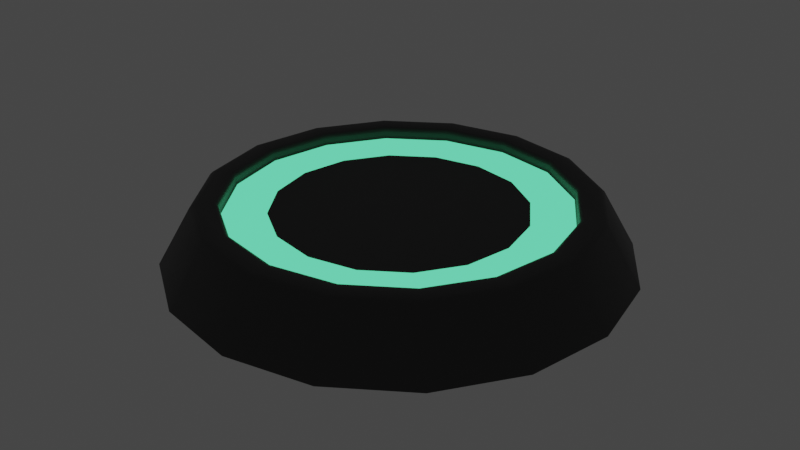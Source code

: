 # Source: JumpPad.blend  (saved by Blender 2.90.8; exported with 4.5.12 LTS)
import bpy
from mathutils import Matrix  # noqa: F401  (used for matrix-valued properties, if any)

bpy.ops.wm.read_factory_settings(use_empty=True)
scene = bpy.context.scene
scene.name = 'Scene'

# ---- collections
col_collection = bpy.data.collections.new('Collection'); scene.collection.children.link(col_collection)

# ---- materials (node trees are filled in below, after node groups)
mat_greenglow = bpy.data.materials.new('GreenGlow')
mat_greenglow.alpha_threshold = 0.0
mat_greenglow.use_transparent_shadow = False
mat_greenglow.line_color = (0.0, 0.0, 0.0, 1.0)
mat_black = bpy.data.materials.new('Black')
mat_black.use_transparent_shadow = False

# ---- material node trees
mat_greenglow.use_nodes = True; mat_greenglow.node_tree.nodes.clear()
_N = mat_greenglow.node_tree.nodes; _L = mat_greenglow.node_tree.links
n0 = _N.new('ShaderNodeOutputMaterial'); n0.name = 'Material Output'; n0.location = (300, 300)
n1 = _N.new('ShaderNodeEmission'); n1.name = 'Emission'; n1.location = (10, 300)
n1.inputs[0].default_value = (0.1294, 1.0, 0.4916, 1.0)
_L.new(n1.outputs[0], n0.inputs[0])
n0.is_active_output = True
mat_black.use_nodes = True; mat_black.node_tree.nodes.clear()
_N = mat_black.node_tree.nodes; _L = mat_black.node_tree.links
n0 = _N.new('ShaderNodeBsdfPrincipled'); n0.name = 'Principled BSDF'; n0.location = (10, 300)
n0.distribution = 'GGX'
n0.subsurface_method = 'BURLEY'
n0.inputs[0].default_value = (0.04721, 0.04721, 0.04721, 1.0)
n0.inputs[3].default_value = 1.45
n0.inputs[27].default_value = (0.0, 0.0, 0.0, 1.0)
n0.inputs[28].default_value = 1.0
n1 = _N.new('ShaderNodeOutputMaterial'); n1.name = 'Material Output'; n1.location = (300, 300)
_L.new(n0.outputs[0], n1.inputs[0])
n1.is_active_output = True

# ---- world
world_world = bpy.data.worlds.new('World'); scene.world = world_world
world_world.use_nodes = True; world_world.node_tree.nodes.clear()
_N = world_world.node_tree.nodes; _L = world_world.node_tree.links
n0 = _N.new('ShaderNodeOutputWorld'); n0.name = 'World Output'; n0.location = (300, 300)
n1 = _N.new('ShaderNodeBackground'); n1.name = 'Background'; n1.location = (10, 300)
n1.inputs[0].default_value = (0.05088, 0.05088, 0.05088, 1.0)
_L.new(n1.outputs[0], n0.inputs[0])
n0.is_active_output = True
world_world.color = (0.05088, 0.05088, 0.05088)
world_world.use_sun_shadow = False
world_world.sun_shadow_jitter_overblur = 0.0

# ---- meshes
me_cylinder = bpy.data.meshes.new('Cylinder')
me_cylinder.from_pydata([(0.0, 1.0, -0.135), (-9.925e-09, 0.737, 0.135), (0.3827, 0.9239, -0.135), (0.282, 0.6809, 0.135), (0.7071, 0.7071, -0.135), (0.5211, 0.5211, 0.135), (0.9239, 0.3827, -0.135), (0.6809, 0.282, 0.135), (1.0, -4.371e-08, -0.135), (0.737, -3.524e-08, 0.135), (0.9239, -0.3827, -0.135), (0.6809, -0.282, 0.135), (0.7071, -0.7071, -0.135), (0.5211, -0.5211, 0.135), (0.3827, -0.9239, -0.135), (0.282, -0.6809, 0.135), (1.51e-07, -1.0, -0.135), (1.235e-07, -0.737, 0.135), (-0.3827, -0.9239, -0.135), (-0.282, -0.6809, 0.135), (-0.7071, -0.7071, -0.135), (-0.5211, -0.5211, 0.135), (-0.9239, -0.3827, -0.135), (-0.6809, -0.282, 0.135), (-1.0, 1.192e-08, -0.135), (-0.737, 1.346e-08, 0.135), (-0.9239, 0.3827, -0.135), (-0.6809, 0.282, 0.135), (-0.7071, 0.7071, -0.135), (-0.5211, 0.5211, 0.135), (-0.3827, 0.9239, -0.135), (-0.282, 0.6809, 0.135), (0.3236, 0.7812, 0.135), (5.751e-09, 0.8456, 0.135), (0.5979, 0.5979, 0.135), (0.7812, 0.3236, 0.135), (0.8456, -3.524e-08, 0.135), (0.7812, -0.3236, 0.135), (0.5979, -0.5979, 0.135), (0.3236, -0.7812, 0.135), (1.334e-07, -0.8456, 0.135), (-0.3236, -0.7813, 0.135), (-0.5979, -0.5979, 0.135), (-0.7812, -0.3236, 0.135), (-0.8456, 1.181e-08, 0.135), (-0.7812, 0.3236, 0.135), (-0.5979, 0.5979, 0.135), (-0.3236, 0.7813, 0.135), (-0.2084, 0.503, 0.07907), (-0.385, 0.385, 0.07907), (-0.503, 0.2084, 0.07907), (-0.5444, 1.638e-08, 0.07907), (-0.503, -0.2084, 0.07907), (-0.385, -0.385, 0.07907), (-0.2084, -0.503, 0.07907), (1.033e-07, -0.5444, 0.07907), (0.2084, -0.503, 0.07907), (0.385, -0.385, 0.07907), (0.503, -0.2084, 0.07907), (0.5444, -3.524e-08, 0.07907), (0.503, 0.2084, 0.07907), (0.385, 0.385, 0.07907), (-4.624e-08, 0.5444, 0.07907), (0.2084, 0.503, 0.07907), (-9.675e-09, 0.737, 0.07907), (-0.282, 0.6809, 0.07907), (-0.5211, 0.5211, 0.07907), (-0.6809, 0.282, 0.07907), (-0.737, 1.346e-08, 0.07907), (-0.6809, -0.282, 0.07907), (-0.5211, -0.5211, 0.07907), (-0.282, -0.6809, 0.07907), (1.238e-07, -0.737, 0.07907), (0.282, -0.6809, 0.07907), (0.5211, -0.5211, 0.07907), (0.6809, -0.282, 0.07907), (0.737, -3.524e-08, 0.07907), (0.6809, 0.282, 0.07907), (0.5211, 0.5211, 0.07907), (0.282, 0.6809, 0.07907)], [], [(0, 33, 32, 2), (2, 32, 34, 4), (4, 34, 35, 6), (6, 35, 36, 8), (8, 36, 37, 10), (10, 37, 38, 12), (12, 38, 39, 14), (14, 39, 40, 16), (16, 40, 41, 18), (18, 41, 42, 20), (20, 42, 43, 22), (22, 43, 44, 24), (24, 44, 45, 26), (26, 45, 46, 28), (1, 31, 65, 64), (28, 46, 47, 30), (30, 47, 33, 0), (1, 3, 32, 33), (3, 5, 34, 32), (5, 7, 35, 34), (7, 9, 36, 35), (9, 11, 37, 36), (11, 13, 38, 37), (13, 15, 39, 38), (15, 17, 40, 39), (17, 19, 41, 40), (19, 21, 42, 41), (21, 23, 43, 42), (23, 25, 44, 43), (25, 27, 45, 44), (27, 29, 46, 45), (29, 31, 47, 46), (31, 1, 33, 47), (19, 17, 72, 71), (3, 1, 64, 79), (17, 15, 73, 72), (31, 29, 66, 65), (15, 13, 74, 73), (29, 27, 67, 66), (13, 11, 75, 74), (27, 25, 68, 67), (11, 9, 76, 75), (25, 23, 69, 68), (9, 7, 77, 76), (23, 21, 70, 69), (7, 5, 78, 77), (21, 19, 71, 70), (63, 62, 48, 49, 50, 51, 52, 53, 54, 55, 56, 57, 58, 59, 60, 61), (5, 3, 79, 78), (48, 62, 64, 65), (49, 48, 65, 66), (50, 49, 66, 67), (51, 50, 67, 68), (52, 51, 68, 69), (53, 52, 69, 70), (54, 53, 70, 71), (55, 54, 71, 72), (56, 55, 72, 73), (57, 56, 73, 74), (58, 57, 74, 75), (59, 58, 75, 76), (60, 59, 76, 77), (61, 60, 77, 78), (63, 61, 78, 79), (62, 63, 79, 64)])
me_cylinder.polygons.foreach_set('use_smooth', [True] * 65)
me_cylinder.polygons.foreach_set('material_index', [1, 1, 1, 1, 1, 1, 1, 1, 1, 1, 1, 1, 1, 1, 1, 1, 1, 1, 1, 1, 1, 1, 1, 1, 1, 1, 1, 1, 1, 1, 1, 1, 1, 1, 1, 1, 1, 1, 1, 1, 1, 1, 1, 1, 1, 1, 1, 1, 1, 0, 0, 0, 0, 0, 0, 0, 0, 0, 0, 0, 0, 0, 0, 0, 0])
_uv = me_cylinder.uv_layers.new(name='UVMap')
_uv.uv.foreach_set('vector', [1.0, 0.5, 1.0, 1.0, 0.9375, 1.0, 0.9375, 0.5, 0.9375, 0.5, 0.9375, 1.0, 0.875, 1.0, 0.875, 0.5, 0.875, 0.5, 0.875, 1.0, 0.8125, 1.0, 0.8125, 0.5, 0.8125, 0.5, 0.8125, 1.0, 0.75, 1.0, 0.75, 0.5, 0.75, 0.5, 0.75, 1.0, 0.6875, 1.0, 0.6875, 0.5, 0.6875, 0.5, 0.6875, 1.0, 0.625, 1.0, 0.625, 0.5, 0.625, 0.5, 0.625, 1.0, 0.5625, 1.0, 0.5625, 0.5, 0.5625, 0.5, 0.5625, 1.0, 0.5, 1.0, 0.5, 0.5, 0.5, 0.5, 0.5, 1.0, 0.4375, 1.0, 0.4375, 0.5, 0.4375, 0.5, 0.4375, 1.0, 0.375, 1.0, 0.375, 0.5, 0.375, 0.5, 0.375, 1.0, 0.3125, 1.0, 0.3125, 0.5, 0.3125, 0.5, 0.3125, 1.0, 0.25, 1.0, 0.25, 0.5, 0.25, 0.5, 0.25, 1.0, 0.1875, 1.0, 0.1875, 0.5, 0.1875, 0.5, 0.1875, 1.0, 0.125, 1.0, 0.125, 0.5, 0.25, 0.4592, 0.17, 0.4433, 0.17, 0.4433, 0.25, 0.4592, 0.125, 0.5, 0.125, 1.0, 0.0625, 1.0, 0.0625, 0.5, 0.0625, 0.5, 0.0625, 1.0, 0.0, 1.0, 0.0, 0.5, 0.25, 0.4592, 0.33, 0.4433, 0.3418, 0.4717, 0.25, 0.49, 0.33, 0.4433, 0.3979, 0.3979, 0.4197, 0.4197, 0.3418, 0.4717, 0.3979, 0.3979, 0.4433, 0.33, 0.4717, 0.3418, 0.4197, 0.4197, 0.4433, 0.33, 0.4592, 0.25, 0.49, 0.25, 0.4717, 0.3418, 0.4592, 0.25, 0.4433, 0.17, 0.4717, 0.1582, 0.49, 0.25, 0.4433, 0.17, 0.3979, 0.1021, 0.4197, 0.08029, 0.4717, 0.1582, 0.3979, 0.1021, 0.33, 0.05675, 0.3418, 0.02827, 0.4197, 0.08029, 0.33, 0.05675, 0.25, 0.04083, 0.25, 0.01, 0.3418, 0.02827, 0.25, 0.04083, 0.17, 0.05675, 0.1582, 0.02827, 0.25, 0.01, 0.17, 0.05675, 0.1021, 0.1021, 0.08029, 0.08029, 0.1582, 0.02827, 0.1021, 0.1021, 0.05675, 0.17, 0.02827, 0.1582, 0.08029, 0.08029, 0.05675, 0.17, 0.04083, 0.25, 0.01, 0.25, 0.02827, 0.1582, 0.04083, 0.25, 0.05675, 0.33, 0.02827, 0.3418, 0.01, 0.25, 0.05675, 0.33, 0.1021, 0.3979, 0.08029, 0.4197, 0.02827, 0.3418, 0.1021, 0.3979, 0.17, 0.4433, 0.1582, 0.4717, 0.08029, 0.4197, 0.17, 0.4433, 0.25, 0.4592, 0.25, 0.49, 0.1582, 0.4717, 0.17, 0.05675, 0.25, 0.04083, 0.25, 0.04083, 0.17, 0.05675, 0.33, 0.4433, 0.25, 0.4592, 0.25, 0.4592, 0.33, 0.4433, 0.25, 0.04083, 0.33, 0.05675, 0.33, 0.05675, 0.25, 0.04083, 0.17, 0.4433, 0.1021, 0.3979, 0.1021, 0.3979, 0.17, 0.4433, 0.33, 0.05675, 0.3979, 0.1021, 0.3979, 0.1021, 0.33, 0.05675, 0.1021, 0.3979, 0.05675, 0.33, 0.05675, 0.33, 0.1021, 0.3979, 0.3979, 0.1021, 0.4433, 0.17, 0.4433, 0.17, 0.3979, 0.1021, 0.05675, 0.33, 0.04083, 0.25, 0.04083, 0.25, 0.05675, 0.33, 0.4433, 0.17, 0.4592, 0.25, 0.4592, 0.25, 0.4433, 0.17, 0.04083, 0.25, 0.05675, 0.17, 0.05675, 0.17, 0.04083, 0.25, 0.4592, 0.25, 0.4433, 0.33, 0.4433, 0.33, 0.4592, 0.25, 0.05675, 0.17, 0.1021, 0.1021, 0.1021, 0.1021, 0.05675, 0.17, 0.4433, 0.33, 0.3979, 0.3979, 0.3979, 0.3979, 0.4433, 0.33, 0.1021, 0.1021, 0.17, 0.05675, 0.17, 0.05675, 0.1021, 0.1021, 0.3091, 0.3928, 0.25, 0.4045, 0.1909, 0.3928, 0.1407, 0.3593, 0.1072, 0.3091, 0.09548, 0.25, 0.1072, 0.1909, 0.1407, 0.1407, 0.1909, 0.1072, 0.25, 0.09548, 0.3091, 0.1072, 0.3593, 0.1407, 0.3928, 0.1909, 0.4045, 0.25, 0.3928, 0.3091, 0.3593, 0.3593, 0.3979, 0.3979, 0.33, 0.4433, 0.33, 0.4433, 0.3979, 0.3979, 0.1909, 0.3928, 0.25, 0.4045, 0.25, 0.4592, 0.17, 0.4433, 0.1407, 0.3593, 0.1909, 0.3928, 0.17, 0.4433, 0.1021, 0.3979, 0.1072, 0.3091, 0.1407, 0.3593, 0.1021, 0.3979, 0.05675, 0.33, 0.09548, 0.25, 0.1072, 0.3091, 0.05675, 0.33, 0.04083, 0.25, 0.1072, 0.1909, 0.09548, 0.25, 0.04083, 0.25, 0.05675, 0.17, 0.1407, 0.1407, 0.1072, 0.1909, 0.05675, 0.17, 0.1021, 0.1021, 0.1909, 0.1072, 0.1407, 0.1407, 0.1021, 0.1021, 0.17, 0.05675, 0.25, 0.09548, 0.1909, 0.1072, 0.17, 0.05675, 0.25, 0.04083, 0.3091, 0.1072, 0.25, 0.09548, 0.25, 0.04083, 0.33, 0.05675, 0.3593, 0.1407, 0.3091, 0.1072, 0.33, 0.05675, 0.3979, 0.1021, 0.3928, 0.1909, 0.3593, 0.1407, 0.3979, 0.1021, 0.4433, 0.17, 0.4045, 0.25, 0.3928, 0.1909, 0.4433, 0.17, 0.4592, 0.25, 0.3928, 0.3091, 0.4045, 0.25, 0.4592, 0.25, 0.4433, 0.33, 0.3593, 0.3593, 0.3928, 0.3091, 0.4433, 0.33, 0.3979, 0.3979, 0.3091, 0.3928, 0.3593, 0.3593, 0.3979, 0.3979, 0.33, 0.4433, 0.25, 0.4045, 0.3091, 0.3928, 0.33, 0.4433, 0.25, 0.4592])
me_cylinder.materials.append(mat_greenglow)
me_cylinder.materials.append(mat_black)
me_cylinder.use_remesh_fix_poles = True
me_cylinder.use_remesh_preserve_attributes = False
me_cylinder.use_mirror_vertex_groups = False
me_cylinder.update()

# ---- objects
ob_jumppad = bpy.data.objects.new('JumpPad', me_cylinder)

# ---- transforms, parenting, visibility, modifiers, constraints
ob_jumppad.location = (0.0, 0.0, 0.0)
ob_jumppad.lineart.crease_threshold = 0.0
_m = ob_jumppad.modifiers.new('Bevel', 'BEVEL')
_m.width = 0.02
_m.width_pct = 0.02
_m.segments = 2

# ---- collection membership
col_collection.objects.link(ob_jumppad)

# ---- scene / render settings (as saved in the file)
scene.frame_start = 1; scene.frame_end = 250; scene.frame_set(1)
scene.render.engine = 'BLENDER_EEVEE_NEXT'
scene.cycles.use_denoising = False
scene.cycles.samples = 128
scene.cycles.sampling_pattern = 'TABULATED_SOBOL'
scene.cycles.use_adaptive_sampling = False
scene.cycles.use_light_tree = False
scene.view_settings.view_transform = 'Filmic'
bpy.context.view_layer.update()

# ---- added for rendering (the .blend has no active camera): camera
cam_auto = bpy.data.cameras.new('AutoCamera')
cam_auto.lens = 50.0
cam_auto.sensor_width = 36.0
cam_auto.clip_end = 1000.0
ob_auto_camera = bpy.data.objects.new('AutoCamera', cam_auto)
scene.collection.objects.link(ob_auto_camera)
ob_auto_camera.location = (2.62883, -3.15459, 2.10306)
ob_auto_camera.rotation_euler = (1.09748, -7.21219e-08, 0.694738)
scene.camera = ob_auto_camera
bpy.context.view_layer.update()
